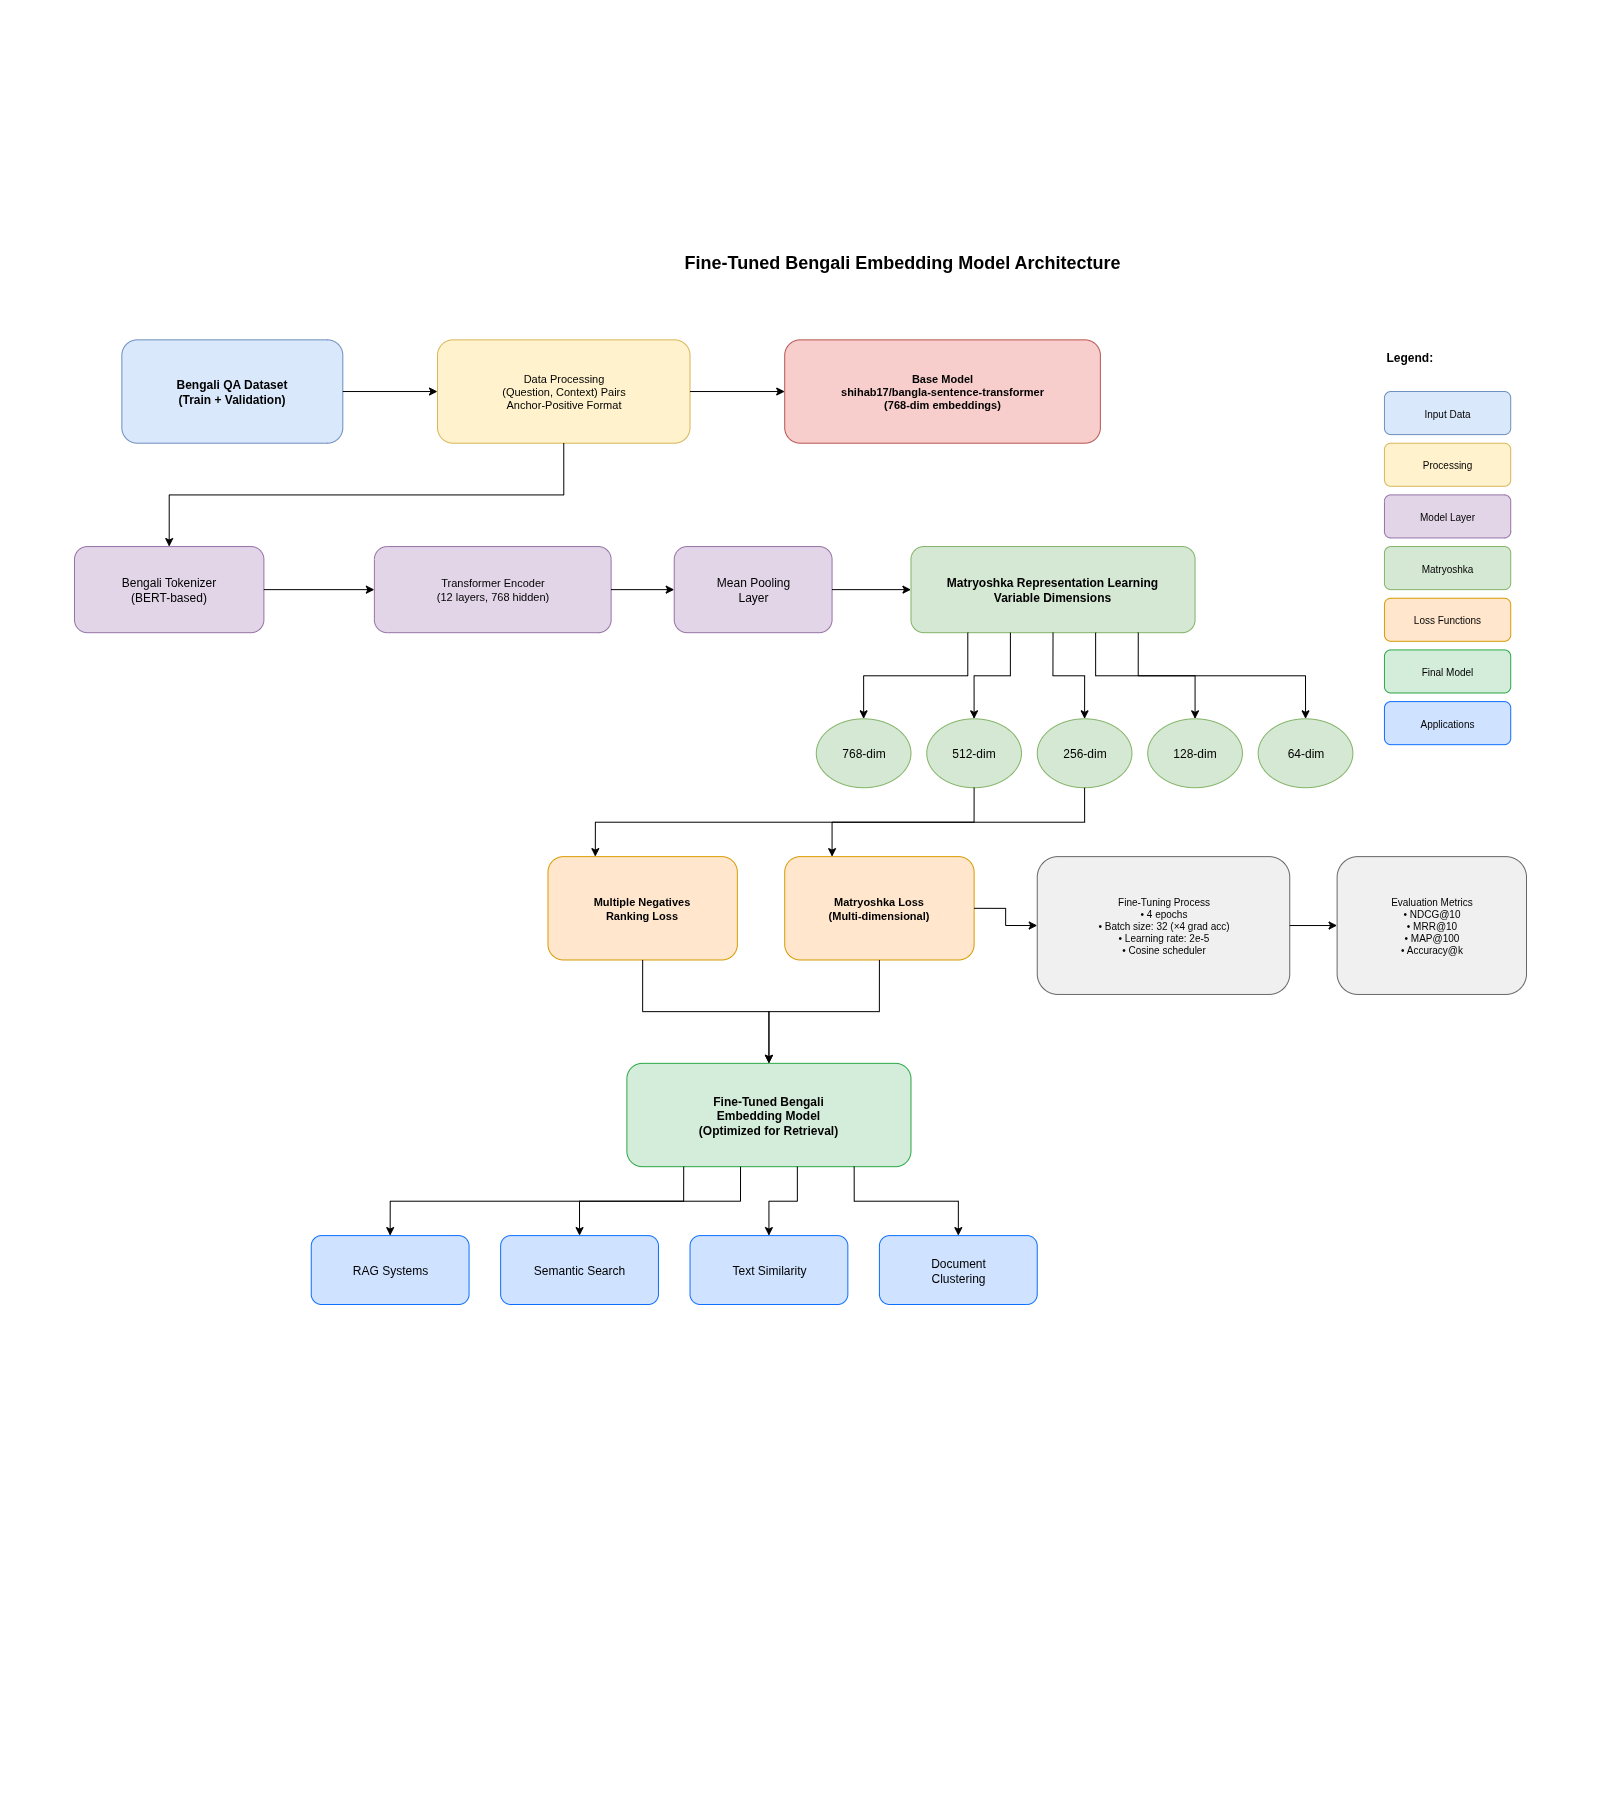

The diagram above was exported from draw.io. Its source (the exported page's mxGraphModel, read from the mxfile embedded in the PNG):
<mxGraphModel dx="1934" dy="1211" grid="0" gridSize="10" guides="1" tooltips="1" connect="1" arrows="1" fold="1" page="1" pageScale="1" pageWidth="1600" pageHeight="900" math="0" shadow="0">
  <root>
    <mxCell id="0" />
    <mxCell id="1" parent="0" />
    <mxCell id="J3C4rXZygzNnOrsiW6we-52" value="" style="group" vertex="1" connectable="0" parent="1">
      <mxGeometry x="74" y="236" width="1452" height="1068" as="geometry" />
    </mxCell>
    <mxCell id="J3C4rXZygzNnOrsiW6we-1" value="Fine-Tuned Bengali Embedding Model Architecture" style="text;html=1;strokeColor=none;fillColor=none;align=center;verticalAlign=middle;whiteSpace=wrap;rounded=0;fontSize=18;fontStyle=1;" vertex="1" parent="J3C4rXZygzNnOrsiW6we-52">
      <mxGeometry x="473.4782608695653" width="710.2173913043478" height="51.67741935483871" as="geometry" />
    </mxCell>
    <mxCell id="J3C4rXZygzNnOrsiW6we-2" value="Bengali QA Dataset&#10;(Train + Validation)" style="rounded=1;whiteSpace=wrap;html=1;fillColor=#dae8fc;strokeColor=#6c8ebf;fontSize=12;fontStyle=1;" vertex="1" parent="J3C4rXZygzNnOrsiW6we-52">
      <mxGeometry x="47.34782608695652" y="103.35483870967742" width="220.95652173913047" height="103.35483870967742" as="geometry" />
    </mxCell>
    <mxCell id="J3C4rXZygzNnOrsiW6we-3" value="Data Processing&#10;(Question, Context) Pairs&#10;Anchor-Positive Format" style="rounded=1;whiteSpace=wrap;html=1;fillColor=#fff2cc;strokeColor=#d6b656;fontSize=11;" vertex="1" parent="J3C4rXZygzNnOrsiW6we-52">
      <mxGeometry x="363" y="103.35483870967742" width="252.5217391304348" height="103.35483870967742" as="geometry" />
    </mxCell>
    <mxCell id="J3C4rXZygzNnOrsiW6we-4" value="Base Model&#10;shihab17/bangla-sentence-transformer&#10;(768-dim embeddings)" style="rounded=1;whiteSpace=wrap;html=1;fillColor=#f8cecc;strokeColor=#b85450;fontSize=11;fontStyle=1;" vertex="1" parent="J3C4rXZygzNnOrsiW6we-52">
      <mxGeometry x="710.2173913043478" y="103.35483870967742" width="315.6521739130435" height="103.35483870967742" as="geometry" />
    </mxCell>
    <mxCell id="J3C4rXZygzNnOrsiW6we-5" value="Bengali Tokenizer&#10;(BERT-based)" style="rounded=1;whiteSpace=wrap;html=1;fillColor=#e1d5e7;strokeColor=#9673a6;" vertex="1" parent="J3C4rXZygzNnOrsiW6we-52">
      <mxGeometry y="310.06451612903226" width="189.3913043478261" height="86.12903225806451" as="geometry" />
    </mxCell>
    <mxCell id="J3C4rXZygzNnOrsiW6we-6" value="Transformer Encoder&#10;(12 layers, 768 hidden)" style="rounded=1;whiteSpace=wrap;html=1;fillColor=#e1d5e7;strokeColor=#9673a6;fontSize=11;" vertex="1" parent="J3C4rXZygzNnOrsiW6we-52">
      <mxGeometry x="299.8695652173913" y="310.06451612903226" width="236.73913043478265" height="86.12903225806451" as="geometry" />
    </mxCell>
    <mxCell id="J3C4rXZygzNnOrsiW6we-7" value="Mean Pooling&#10;Layer" style="rounded=1;whiteSpace=wrap;html=1;fillColor=#e1d5e7;strokeColor=#9673a6;" vertex="1" parent="J3C4rXZygzNnOrsiW6we-52">
      <mxGeometry x="599.7391304347826" y="310.06451612903226" width="157.82608695652175" height="86.12903225806451" as="geometry" />
    </mxCell>
    <mxCell id="J3C4rXZygzNnOrsiW6we-8" value="Matryoshka Representation Learning&#10;Variable Dimensions" style="rounded=1;whiteSpace=wrap;html=1;fillColor=#d5e8d4;strokeColor=#82b366;fontSize=12;fontStyle=1;" vertex="1" parent="J3C4rXZygzNnOrsiW6we-52">
      <mxGeometry x="836.4782608695652" y="310.06451612903226" width="284.0869565217391" height="86.12903225806451" as="geometry" />
    </mxCell>
    <mxCell id="J3C4rXZygzNnOrsiW6we-9" value="768-dim" style="ellipse;whiteSpace=wrap;html=1;fillColor=#d5e8d4;strokeColor=#82b366;" vertex="1" parent="J3C4rXZygzNnOrsiW6we-52">
      <mxGeometry x="741.7826086956522" y="482.3225806451613" width="94.69565217391305" height="68.90322580645162" as="geometry" />
    </mxCell>
    <mxCell id="J3C4rXZygzNnOrsiW6we-10" value="512-dim" style="ellipse;whiteSpace=wrap;html=1;fillColor=#d5e8d4;strokeColor=#82b366;" vertex="1" parent="J3C4rXZygzNnOrsiW6we-52">
      <mxGeometry x="852.2608695652175" y="482.3225806451613" width="94.69565217391305" height="68.90322580645162" as="geometry" />
    </mxCell>
    <mxCell id="J3C4rXZygzNnOrsiW6we-11" value="256-dim" style="ellipse;whiteSpace=wrap;html=1;fillColor=#d5e8d4;strokeColor=#82b366;" vertex="1" parent="J3C4rXZygzNnOrsiW6we-52">
      <mxGeometry x="962.7391304347826" y="482.3225806451613" width="94.69565217391305" height="68.90322580645162" as="geometry" />
    </mxCell>
    <mxCell id="J3C4rXZygzNnOrsiW6we-12" value="128-dim" style="ellipse;whiteSpace=wrap;html=1;fillColor=#d5e8d4;strokeColor=#82b366;" vertex="1" parent="J3C4rXZygzNnOrsiW6we-52">
      <mxGeometry x="1073.2173913043478" y="482.3225806451613" width="94.69565217391305" height="68.90322580645162" as="geometry" />
    </mxCell>
    <mxCell id="J3C4rXZygzNnOrsiW6we-13" value="64-dim" style="ellipse;whiteSpace=wrap;html=1;fillColor=#d5e8d4;strokeColor=#82b366;" vertex="1" parent="J3C4rXZygzNnOrsiW6we-52">
      <mxGeometry x="1183.695652173913" y="482.3225806451613" width="94.69565217391305" height="68.90322580645162" as="geometry" />
    </mxCell>
    <mxCell id="J3C4rXZygzNnOrsiW6we-14" value="Multiple Negatives&#10;Ranking Loss" style="rounded=1;whiteSpace=wrap;html=1;fillColor=#ffe6cc;strokeColor=#d79b00;fontSize=11;fontStyle=1;" vertex="1" parent="J3C4rXZygzNnOrsiW6we-52">
      <mxGeometry x="473.4782608695653" y="620.1290322580645" width="189.3913043478261" height="103.35483870967742" as="geometry" />
    </mxCell>
    <mxCell id="J3C4rXZygzNnOrsiW6we-15" value="Matryoshka Loss&#10;(Multi-dimensional)" style="rounded=1;whiteSpace=wrap;html=1;fillColor=#ffe6cc;strokeColor=#d79b00;fontSize=11;fontStyle=1;" vertex="1" parent="J3C4rXZygzNnOrsiW6we-52">
      <mxGeometry x="710.2173913043478" y="620.1290322580645" width="189.3913043478261" height="103.35483870967742" as="geometry" />
    </mxCell>
    <mxCell id="J3C4rXZygzNnOrsiW6we-16" value="Fine-Tuning Process&#10;• 4 epochs&#10;• Batch size: 32 (×4 grad acc)&#10;• Learning rate: 2e-5&#10;• Cosine scheduler" style="rounded=1;whiteSpace=wrap;html=1;fillColor=#f0f0f0;strokeColor=#666666;fontSize=10;" vertex="1" parent="J3C4rXZygzNnOrsiW6we-52">
      <mxGeometry x="962.7391304347826" y="620.1290322580645" width="252.5217391304348" height="137.80645161290323" as="geometry" />
    </mxCell>
    <mxCell id="J3C4rXZygzNnOrsiW6we-17" value="Evaluation Metrics&#10;• NDCG@10&#10;• MRR@10&#10;• MAP@100&#10;• Accuracy@k" style="rounded=1;whiteSpace=wrap;html=1;fillColor=#f0f0f0;strokeColor=#666666;fontSize=10;" vertex="1" parent="J3C4rXZygzNnOrsiW6we-52">
      <mxGeometry x="1262.608695652174" y="620.1290322580645" width="189.3913043478261" height="137.80645161290323" as="geometry" />
    </mxCell>
    <mxCell id="J3C4rXZygzNnOrsiW6we-18" value="Fine-Tuned Bengali&#10;Embedding Model&#10;(Optimized for Retrieval)" style="rounded=1;whiteSpace=wrap;html=1;fillColor=#d4edda;strokeColor=#28a745;fontSize=12;fontStyle=1;" vertex="1" parent="J3C4rXZygzNnOrsiW6we-52">
      <mxGeometry x="552.3913043478261" y="826.8387096774194" width="284.0869565217391" height="103.35483870967742" as="geometry" />
    </mxCell>
    <mxCell id="J3C4rXZygzNnOrsiW6we-19" value="RAG Systems" style="rounded=1;whiteSpace=wrap;html=1;fillColor=#cfe2ff;strokeColor=#0d6efd;" vertex="1" parent="J3C4rXZygzNnOrsiW6we-52">
      <mxGeometry x="236.73913043478265" y="999.0967741935485" width="157.82608695652175" height="68.90322580645162" as="geometry" />
    </mxCell>
    <mxCell id="J3C4rXZygzNnOrsiW6we-20" value="Semantic Search" style="rounded=1;whiteSpace=wrap;html=1;fillColor=#cfe2ff;strokeColor=#0d6efd;" vertex="1" parent="J3C4rXZygzNnOrsiW6we-52">
      <mxGeometry x="426.13043478260875" y="999.0967741935485" width="157.82608695652175" height="68.90322580645162" as="geometry" />
    </mxCell>
    <mxCell id="J3C4rXZygzNnOrsiW6we-21" value="Text Similarity" style="rounded=1;whiteSpace=wrap;html=1;fillColor=#cfe2ff;strokeColor=#0d6efd;" vertex="1" parent="J3C4rXZygzNnOrsiW6we-52">
      <mxGeometry x="615.5217391304349" y="999.0967741935485" width="157.82608695652175" height="68.90322580645162" as="geometry" />
    </mxCell>
    <mxCell id="J3C4rXZygzNnOrsiW6we-22" value="Document&#10;Clustering" style="rounded=1;whiteSpace=wrap;html=1;fillColor=#cfe2ff;strokeColor=#0d6efd;" vertex="1" parent="J3C4rXZygzNnOrsiW6we-52">
      <mxGeometry x="804.913043478261" y="999.0967741935485" width="157.82608695652175" height="68.90322580645162" as="geometry" />
    </mxCell>
    <mxCell id="J3C4rXZygzNnOrsiW6we-23" style="edgeStyle=orthogonalEdgeStyle;rounded=0;orthogonalLoop=1;jettySize=auto;html=1;exitX=1;exitY=0.5;exitDx=0;exitDy=0;entryX=0;entryY=0.5;entryDx=0;entryDy=0;" edge="1" parent="J3C4rXZygzNnOrsiW6we-52" source="J3C4rXZygzNnOrsiW6we-2" target="J3C4rXZygzNnOrsiW6we-3">
      <mxGeometry relative="1" as="geometry" />
    </mxCell>
    <mxCell id="J3C4rXZygzNnOrsiW6we-24" style="edgeStyle=orthogonalEdgeStyle;rounded=0;orthogonalLoop=1;jettySize=auto;html=1;exitX=1;exitY=0.5;exitDx=0;exitDy=0;entryX=0;entryY=0.5;entryDx=0;entryDy=0;" edge="1" parent="J3C4rXZygzNnOrsiW6we-52" source="J3C4rXZygzNnOrsiW6we-3" target="J3C4rXZygzNnOrsiW6we-4">
      <mxGeometry relative="1" as="geometry" />
    </mxCell>
    <mxCell id="J3C4rXZygzNnOrsiW6we-25" style="edgeStyle=orthogonalEdgeStyle;rounded=0;orthogonalLoop=1;jettySize=auto;html=1;exitX=1;exitY=0.5;exitDx=0;exitDy=0;entryX=0;entryY=0.5;entryDx=0;entryDy=0;" edge="1" parent="J3C4rXZygzNnOrsiW6we-52" source="J3C4rXZygzNnOrsiW6we-5" target="J3C4rXZygzNnOrsiW6we-6">
      <mxGeometry relative="1" as="geometry" />
    </mxCell>
    <mxCell id="J3C4rXZygzNnOrsiW6we-26" style="edgeStyle=orthogonalEdgeStyle;rounded=0;orthogonalLoop=1;jettySize=auto;html=1;exitX=1;exitY=0.5;exitDx=0;exitDy=0;entryX=0;entryY=0.5;entryDx=0;entryDy=0;" edge="1" parent="J3C4rXZygzNnOrsiW6we-52" source="J3C4rXZygzNnOrsiW6we-6" target="J3C4rXZygzNnOrsiW6we-7">
      <mxGeometry relative="1" as="geometry" />
    </mxCell>
    <mxCell id="J3C4rXZygzNnOrsiW6we-27" style="edgeStyle=orthogonalEdgeStyle;rounded=0;orthogonalLoop=1;jettySize=auto;html=1;exitX=1;exitY=0.5;exitDx=0;exitDy=0;entryX=0;entryY=0.5;entryDx=0;entryDy=0;" edge="1" parent="J3C4rXZygzNnOrsiW6we-52" source="J3C4rXZygzNnOrsiW6we-7" target="J3C4rXZygzNnOrsiW6we-8">
      <mxGeometry relative="1" as="geometry" />
    </mxCell>
    <mxCell id="J3C4rXZygzNnOrsiW6we-28" style="edgeStyle=orthogonalEdgeStyle;rounded=0;orthogonalLoop=1;jettySize=auto;html=1;exitX=0.2;exitY=1;exitDx=0;exitDy=0;entryX=0.5;entryY=0;entryDx=0;entryDy=0;" edge="1" parent="J3C4rXZygzNnOrsiW6we-52" source="J3C4rXZygzNnOrsiW6we-8" target="J3C4rXZygzNnOrsiW6we-9">
      <mxGeometry relative="1" as="geometry" />
    </mxCell>
    <mxCell id="J3C4rXZygzNnOrsiW6we-29" style="edgeStyle=orthogonalEdgeStyle;rounded=0;orthogonalLoop=1;jettySize=auto;html=1;exitX=0.35;exitY=1;exitDx=0;exitDy=0;entryX=0.5;entryY=0;entryDx=0;entryDy=0;" edge="1" parent="J3C4rXZygzNnOrsiW6we-52" source="J3C4rXZygzNnOrsiW6we-8" target="J3C4rXZygzNnOrsiW6we-10">
      <mxGeometry relative="1" as="geometry" />
    </mxCell>
    <mxCell id="J3C4rXZygzNnOrsiW6we-30" style="edgeStyle=orthogonalEdgeStyle;rounded=0;orthogonalLoop=1;jettySize=auto;html=1;exitX=0.5;exitY=1;exitDx=0;exitDy=0;entryX=0.5;entryY=0;entryDx=0;entryDy=0;" edge="1" parent="J3C4rXZygzNnOrsiW6we-52" source="J3C4rXZygzNnOrsiW6we-8" target="J3C4rXZygzNnOrsiW6we-11">
      <mxGeometry relative="1" as="geometry" />
    </mxCell>
    <mxCell id="J3C4rXZygzNnOrsiW6we-31" style="edgeStyle=orthogonalEdgeStyle;rounded=0;orthogonalLoop=1;jettySize=auto;html=1;exitX=0.65;exitY=1;exitDx=0;exitDy=0;entryX=0.5;entryY=0;entryDx=0;entryDy=0;" edge="1" parent="J3C4rXZygzNnOrsiW6we-52" source="J3C4rXZygzNnOrsiW6we-8" target="J3C4rXZygzNnOrsiW6we-12">
      <mxGeometry relative="1" as="geometry" />
    </mxCell>
    <mxCell id="J3C4rXZygzNnOrsiW6we-32" style="edgeStyle=orthogonalEdgeStyle;rounded=0;orthogonalLoop=1;jettySize=auto;html=1;exitX=0.8;exitY=1;exitDx=0;exitDy=0;entryX=0.5;entryY=0;entryDx=0;entryDy=0;" edge="1" parent="J3C4rXZygzNnOrsiW6we-52" source="J3C4rXZygzNnOrsiW6we-8" target="J3C4rXZygzNnOrsiW6we-13">
      <mxGeometry relative="1" as="geometry" />
    </mxCell>
    <mxCell id="J3C4rXZygzNnOrsiW6we-33" style="edgeStyle=orthogonalEdgeStyle;rounded=0;orthogonalLoop=1;jettySize=auto;html=1;exitX=0.5;exitY=1;exitDx=0;exitDy=0;entryX=0.25;entryY=0;entryDx=0;entryDy=0;" edge="1" parent="J3C4rXZygzNnOrsiW6we-52" source="J3C4rXZygzNnOrsiW6we-10" target="J3C4rXZygzNnOrsiW6we-14">
      <mxGeometry relative="1" as="geometry" />
    </mxCell>
    <mxCell id="J3C4rXZygzNnOrsiW6we-34" style="edgeStyle=orthogonalEdgeStyle;rounded=0;orthogonalLoop=1;jettySize=auto;html=1;exitX=0.5;exitY=1;exitDx=0;exitDy=0;entryX=0.25;entryY=0;entryDx=0;entryDy=0;" edge="1" parent="J3C4rXZygzNnOrsiW6we-52" source="J3C4rXZygzNnOrsiW6we-11" target="J3C4rXZygzNnOrsiW6we-15">
      <mxGeometry relative="1" as="geometry" />
    </mxCell>
    <mxCell id="J3C4rXZygzNnOrsiW6we-35" style="edgeStyle=orthogonalEdgeStyle;rounded=0;orthogonalLoop=1;jettySize=auto;html=1;exitX=1;exitY=0.5;exitDx=0;exitDy=0;entryX=0;entryY=0.5;entryDx=0;entryDy=0;" edge="1" parent="J3C4rXZygzNnOrsiW6we-52" source="J3C4rXZygzNnOrsiW6we-15" target="J3C4rXZygzNnOrsiW6we-16">
      <mxGeometry relative="1" as="geometry" />
    </mxCell>
    <mxCell id="J3C4rXZygzNnOrsiW6we-36" style="edgeStyle=orthogonalEdgeStyle;rounded=0;orthogonalLoop=1;jettySize=auto;html=1;exitX=1;exitY=0.5;exitDx=0;exitDy=0;entryX=0;entryY=0.5;entryDx=0;entryDy=0;" edge="1" parent="J3C4rXZygzNnOrsiW6we-52" source="J3C4rXZygzNnOrsiW6we-16" target="J3C4rXZygzNnOrsiW6we-17">
      <mxGeometry relative="1" as="geometry" />
    </mxCell>
    <mxCell id="J3C4rXZygzNnOrsiW6we-37" style="edgeStyle=orthogonalEdgeStyle;rounded=0;orthogonalLoop=1;jettySize=auto;html=1;exitX=0.5;exitY=1;exitDx=0;exitDy=0;entryX=0.5;entryY=0;entryDx=0;entryDy=0;" edge="1" parent="J3C4rXZygzNnOrsiW6we-52" source="J3C4rXZygzNnOrsiW6we-14" target="J3C4rXZygzNnOrsiW6we-18">
      <mxGeometry relative="1" as="geometry">
        <Array as="points">
          <mxPoint x="568.1739130434783" y="775.1612903225807" />
          <mxPoint x="694.4347826086956" y="775.1612903225807" />
        </Array>
      </mxGeometry>
    </mxCell>
    <mxCell id="J3C4rXZygzNnOrsiW6we-38" style="edgeStyle=orthogonalEdgeStyle;rounded=0;orthogonalLoop=1;jettySize=auto;html=1;exitX=0.5;exitY=1;exitDx=0;exitDy=0;entryX=0.5;entryY=0;entryDx=0;entryDy=0;" edge="1" parent="J3C4rXZygzNnOrsiW6we-52" source="J3C4rXZygzNnOrsiW6we-15" target="J3C4rXZygzNnOrsiW6we-18">
      <mxGeometry relative="1" as="geometry">
        <Array as="points">
          <mxPoint x="804.913043478261" y="775.1612903225807" />
          <mxPoint x="694.4347826086956" y="775.1612903225807" />
        </Array>
      </mxGeometry>
    </mxCell>
    <mxCell id="J3C4rXZygzNnOrsiW6we-39" style="edgeStyle=orthogonalEdgeStyle;rounded=0;orthogonalLoop=1;jettySize=auto;html=1;exitX=0.2;exitY=1;exitDx=0;exitDy=0;entryX=0.5;entryY=0;entryDx=0;entryDy=0;" edge="1" parent="J3C4rXZygzNnOrsiW6we-52" source="J3C4rXZygzNnOrsiW6we-18" target="J3C4rXZygzNnOrsiW6we-19">
      <mxGeometry relative="1" as="geometry" />
    </mxCell>
    <mxCell id="J3C4rXZygzNnOrsiW6we-40" style="edgeStyle=orthogonalEdgeStyle;rounded=0;orthogonalLoop=1;jettySize=auto;html=1;exitX=0.4;exitY=1;exitDx=0;exitDy=0;entryX=0.5;entryY=0;entryDx=0;entryDy=0;" edge="1" parent="J3C4rXZygzNnOrsiW6we-52" source="J3C4rXZygzNnOrsiW6we-18" target="J3C4rXZygzNnOrsiW6we-20">
      <mxGeometry relative="1" as="geometry" />
    </mxCell>
    <mxCell id="J3C4rXZygzNnOrsiW6we-41" style="edgeStyle=orthogonalEdgeStyle;rounded=0;orthogonalLoop=1;jettySize=auto;html=1;exitX=0.6;exitY=1;exitDx=0;exitDy=0;entryX=0.5;entryY=0;entryDx=0;entryDy=0;" edge="1" parent="J3C4rXZygzNnOrsiW6we-52" source="J3C4rXZygzNnOrsiW6we-18" target="J3C4rXZygzNnOrsiW6we-21">
      <mxGeometry relative="1" as="geometry" />
    </mxCell>
    <mxCell id="J3C4rXZygzNnOrsiW6we-42" style="edgeStyle=orthogonalEdgeStyle;rounded=0;orthogonalLoop=1;jettySize=auto;html=1;exitX=0.8;exitY=1;exitDx=0;exitDy=0;entryX=0.5;entryY=0;entryDx=0;entryDy=0;" edge="1" parent="J3C4rXZygzNnOrsiW6we-52" source="J3C4rXZygzNnOrsiW6we-18" target="J3C4rXZygzNnOrsiW6we-22">
      <mxGeometry relative="1" as="geometry" />
    </mxCell>
    <mxCell id="J3C4rXZygzNnOrsiW6we-43" style="edgeStyle=orthogonalEdgeStyle;rounded=0;orthogonalLoop=1;jettySize=auto;html=1;exitX=0.5;exitY=1;exitDx=0;exitDy=0;entryX=0.5;entryY=0;entryDx=0;entryDy=0;" edge="1" parent="J3C4rXZygzNnOrsiW6we-52" source="J3C4rXZygzNnOrsiW6we-3" target="J3C4rXZygzNnOrsiW6we-5">
      <mxGeometry relative="1" as="geometry">
        <Array as="points">
          <mxPoint x="489.26086956521743" y="258.38709677419354" />
          <mxPoint x="94.69565217391305" y="258.38709677419354" />
        </Array>
      </mxGeometry>
    </mxCell>
    <mxCell id="J3C4rXZygzNnOrsiW6we-44" value="Legend:" style="text;html=1;strokeColor=none;fillColor=none;align=left;verticalAlign=middle;whiteSpace=wrap;rounded=0;fontSize=12;fontStyle=1;" vertex="1" parent="J3C4rXZygzNnOrsiW6we-52">
      <mxGeometry x="1309.9565217391307" y="103.35483870967742" width="94.69565217391305" height="34.45161290322581" as="geometry" />
    </mxCell>
    <mxCell id="J3C4rXZygzNnOrsiW6we-45" value="Input Data" style="rounded=1;whiteSpace=wrap;html=1;fillColor=#dae8fc;strokeColor=#6c8ebf;fontSize=10;" vertex="1" parent="J3C4rXZygzNnOrsiW6we-52">
      <mxGeometry x="1309.9565217391307" y="155.03225806451613" width="126.2608695652174" height="43.064516129032256" as="geometry" />
    </mxCell>
    <mxCell id="J3C4rXZygzNnOrsiW6we-46" value="Processing" style="rounded=1;whiteSpace=wrap;html=1;fillColor=#fff2cc;strokeColor=#d6b656;fontSize=10;" vertex="1" parent="J3C4rXZygzNnOrsiW6we-52">
      <mxGeometry x="1309.9565217391307" y="206.70967741935485" width="126.2608695652174" height="43.064516129032256" as="geometry" />
    </mxCell>
    <mxCell id="J3C4rXZygzNnOrsiW6we-47" value="Model Layer" style="rounded=1;whiteSpace=wrap;html=1;fillColor=#e1d5e7;strokeColor=#9673a6;fontSize=10;" vertex="1" parent="J3C4rXZygzNnOrsiW6we-52">
      <mxGeometry x="1309.9565217391307" y="258.38709677419354" width="126.2608695652174" height="43.064516129032256" as="geometry" />
    </mxCell>
    <mxCell id="J3C4rXZygzNnOrsiW6we-48" value="Matryoshka" style="rounded=1;whiteSpace=wrap;html=1;fillColor=#d5e8d4;strokeColor=#82b366;fontSize=10;" vertex="1" parent="J3C4rXZygzNnOrsiW6we-52">
      <mxGeometry x="1309.9565217391307" y="310.06451612903226" width="126.2608695652174" height="43.064516129032256" as="geometry" />
    </mxCell>
    <mxCell id="J3C4rXZygzNnOrsiW6we-49" value="Loss Functions" style="rounded=1;whiteSpace=wrap;html=1;fillColor=#ffe6cc;strokeColor=#d79b00;fontSize=10;" vertex="1" parent="J3C4rXZygzNnOrsiW6we-52">
      <mxGeometry x="1309.9565217391307" y="361.741935483871" width="126.2608695652174" height="43.064516129032256" as="geometry" />
    </mxCell>
    <mxCell id="J3C4rXZygzNnOrsiW6we-50" value="Final Model" style="rounded=1;whiteSpace=wrap;html=1;fillColor=#d4edda;strokeColor=#28a745;fontSize=10;" vertex="1" parent="J3C4rXZygzNnOrsiW6we-52">
      <mxGeometry x="1309.9565217391307" y="413.4193548387097" width="126.2608695652174" height="43.064516129032256" as="geometry" />
    </mxCell>
    <mxCell id="J3C4rXZygzNnOrsiW6we-51" value="Applications" style="rounded=1;whiteSpace=wrap;html=1;fillColor=#cfe2ff;strokeColor=#0d6efd;fontSize=10;" vertex="1" parent="J3C4rXZygzNnOrsiW6we-52">
      <mxGeometry x="1309.9565217391307" y="465.0967741935484" width="126.2608695652174" height="43.064516129032256" as="geometry" />
    </mxCell>
  </root>
</mxGraphModel>